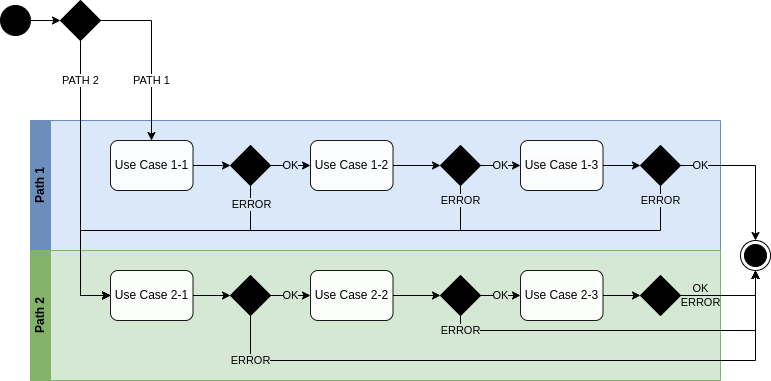

The diagram above was exported from draw.io. Its source (the exported page's mxGraphModel, read from the mxfile embedded in the PNG):
<mxGraphModel dx="1434" dy="786" grid="1" gridSize="10" guides="1" tooltips="1" connect="1" arrows="1" fold="1" page="1" pageScale="1" pageWidth="1100" pageHeight="850" background="none" math="0" shadow="0">
  <root>
    <mxCell id="0" />
    <mxCell id="1" parent="0" />
    <mxCell id="2" value="Path 1" style="swimlane;startSize=20;horizontal=0;html=1;whiteSpace=wrap;fillColor=#6c8ebf;strokeColor=#6c8ebf;swimlaneFillColor=#dae8fa;" vertex="1" parent="1">
      <mxGeometry x="170" y="240" width="690" height="130" as="geometry">
        <mxRectangle x="170" y="140" width="40" height="70" as="alternateBounds" />
      </mxGeometry>
    </mxCell>
    <mxCell id="3" value="Use Case 1-1" style="rounded=1;whiteSpace=wrap;html=1;opacity=90;" vertex="1" parent="2">
      <mxGeometry x="80" y="20" width="82.5" height="50" as="geometry" />
    </mxCell>
    <mxCell id="4" value="Use Case 1-2" style="rounded=1;whiteSpace=wrap;html=1;opacity=90;" vertex="1" parent="2">
      <mxGeometry x="280" y="20" width="82.5" height="50" as="geometry" />
    </mxCell>
    <mxCell id="5" value="OK" style="edgeStyle=orthogonalEdgeStyle;rounded=0;orthogonalLoop=1;jettySize=auto;html=1;labelBackgroundColor=#DAE8FA;" edge="1" parent="2" source="6" target="4">
      <mxGeometry relative="1" as="geometry" />
    </mxCell>
    <mxCell id="6" value="" style="rhombus;whiteSpace=wrap;html=1;fillColor=strokeColor;" vertex="1" parent="2">
      <mxGeometry x="200" y="25" width="40" height="40" as="geometry" />
    </mxCell>
    <mxCell id="7" style="edgeStyle=orthogonalEdgeStyle;rounded=0;orthogonalLoop=1;jettySize=auto;html=1;" edge="1" parent="2" source="3" target="6">
      <mxGeometry relative="1" as="geometry" />
    </mxCell>
    <mxCell id="8" value="" style="rhombus;whiteSpace=wrap;html=1;fillColor=strokeColor;" vertex="1" parent="2">
      <mxGeometry x="410" y="25" width="40" height="40" as="geometry" />
    </mxCell>
    <mxCell id="9" style="edgeStyle=orthogonalEdgeStyle;rounded=0;orthogonalLoop=1;jettySize=auto;html=1;" edge="1" parent="2" source="4" target="8">
      <mxGeometry relative="1" as="geometry" />
    </mxCell>
    <mxCell id="10" value="&lt;span style=&quot;color: rgb(0, 0, 0); font-family: Helvetica; font-size: 12px; font-style: normal; font-variant-ligatures: normal; font-variant-caps: normal; font-weight: 400; letter-spacing: normal; orphans: 2; text-align: center; text-indent: 0px; text-transform: none; widows: 2; word-spacing: 0px; -webkit-text-stroke-width: 0px; background-color: rgb(251, 251, 251); text-decoration-thickness: initial; text-decoration-style: initial; text-decoration-color: initial; float: none; display: inline !important;&quot;&gt;Use Case 1-3&lt;/span&gt;" style="rounded=1;whiteSpace=wrap;html=1;opacity=90;" vertex="1" parent="2">
      <mxGeometry x="490" y="20" width="82.5" height="50" as="geometry" />
    </mxCell>
    <mxCell id="11" value="OK" style="edgeStyle=orthogonalEdgeStyle;rounded=0;orthogonalLoop=1;jettySize=auto;html=1;labelBackgroundColor=#DAE8FA;" edge="1" parent="2" source="8" target="10">
      <mxGeometry relative="1" as="geometry">
        <mxPoint as="offset" />
      </mxGeometry>
    </mxCell>
    <mxCell id="12" value="" style="rhombus;whiteSpace=wrap;html=1;fillColor=strokeColor;" vertex="1" parent="2">
      <mxGeometry x="610" y="25" width="40" height="40" as="geometry" />
    </mxCell>
    <mxCell id="13" style="edgeStyle=orthogonalEdgeStyle;rounded=0;orthogonalLoop=1;jettySize=auto;html=1;" edge="1" parent="2" source="10" target="12">
      <mxGeometry relative="1" as="geometry" />
    </mxCell>
    <mxCell id="14" value="Path 2" style="swimlane;startSize=20;horizontal=0;html=1;whiteSpace=wrap;fillColor=#82B366;strokeColor=#82b366;swimlaneFillColor=#D5E8D4;" vertex="1" parent="1">
      <mxGeometry x="170" y="370" width="690" height="130" as="geometry" />
    </mxCell>
    <mxCell id="15" value="" style="rhombus;whiteSpace=wrap;html=1;fillColor=strokeColor;" vertex="1" parent="14">
      <mxGeometry x="610" y="25" width="40" height="40" as="geometry" />
    </mxCell>
    <mxCell id="16" value="Use Case 2-3" style="rounded=1;whiteSpace=wrap;html=1;opacity=90;" vertex="1" parent="14">
      <mxGeometry x="490" y="20" width="82.5" height="50" as="geometry" />
    </mxCell>
    <mxCell id="17" style="edgeStyle=orthogonalEdgeStyle;rounded=0;orthogonalLoop=1;jettySize=auto;html=1;" edge="1" parent="14" source="16" target="15">
      <mxGeometry relative="1" as="geometry" />
    </mxCell>
    <mxCell id="18" value="" style="rhombus;whiteSpace=wrap;html=1;fillColor=strokeColor;" vertex="1" parent="14">
      <mxGeometry x="410" y="25" width="40" height="40" as="geometry" />
    </mxCell>
    <mxCell id="19" value="OK" style="edgeStyle=orthogonalEdgeStyle;rounded=0;orthogonalLoop=1;jettySize=auto;html=1;labelBackgroundColor=#D5E8D4;" edge="1" parent="14" source="18" target="16">
      <mxGeometry relative="1" as="geometry" />
    </mxCell>
    <mxCell id="20" value="Use Case 2-2" style="rounded=1;whiteSpace=wrap;html=1;opacity=90;" vertex="1" parent="14">
      <mxGeometry x="280" y="20" width="82.5" height="50" as="geometry" />
    </mxCell>
    <mxCell id="21" style="edgeStyle=orthogonalEdgeStyle;rounded=0;orthogonalLoop=1;jettySize=auto;html=1;entryX=0;entryY=0.5;entryDx=0;entryDy=0;" edge="1" parent="14" source="20" target="18">
      <mxGeometry relative="1" as="geometry" />
    </mxCell>
    <mxCell id="22" value="" style="rhombus;whiteSpace=wrap;html=1;fillColor=strokeColor;" vertex="1" parent="14">
      <mxGeometry x="200" y="25" width="40" height="40" as="geometry" />
    </mxCell>
    <mxCell id="23" value="OK" style="edgeStyle=orthogonalEdgeStyle;rounded=0;orthogonalLoop=1;jettySize=auto;html=1;labelBackgroundColor=#D5E8D4;" edge="1" parent="14" source="22" target="20">
      <mxGeometry relative="1" as="geometry" />
    </mxCell>
    <mxCell id="24" value="" style="edgeStyle=orthogonalEdgeStyle;rounded=0;orthogonalLoop=1;jettySize=auto;html=1;" edge="1" source="25" target="28" parent="1">
      <mxGeometry relative="1" as="geometry" />
    </mxCell>
    <mxCell id="25" value="" style="ellipse;fillColor=strokeColor;html=1;" vertex="1" parent="1">
      <mxGeometry x="140" y="125" width="30" height="30" as="geometry" />
    </mxCell>
    <mxCell id="26" value="PATH 1" style="edgeStyle=orthogonalEdgeStyle;rounded=0;orthogonalLoop=1;jettySize=auto;html=1;labelBorderColor=none;" edge="1" source="28" target="3" parent="1">
      <mxGeometry x="0.2982" relative="1" as="geometry">
        <Array as="points">
          <mxPoint x="291" y="140" />
        </Array>
        <mxPoint as="offset" />
      </mxGeometry>
    </mxCell>
    <mxCell id="27" value="PATH 2" style="edgeStyle=orthogonalEdgeStyle;rounded=0;orthogonalLoop=1;jettySize=auto;html=1;entryX=0;entryY=0.5;entryDx=0;entryDy=0;labelBorderColor=none;" edge="1" source="28" target="35" parent="1">
      <mxGeometry x="-0.7191" relative="1" as="geometry">
        <Array as="points">
          <mxPoint x="220" y="415" />
        </Array>
        <mxPoint as="offset" />
      </mxGeometry>
    </mxCell>
    <mxCell id="28" value="" style="rhombus;whiteSpace=wrap;html=1;fillColor=strokeColor;" vertex="1" parent="1">
      <mxGeometry x="200" y="120" width="40" height="40" as="geometry" />
    </mxCell>
    <mxCell id="29" style="edgeStyle=orthogonalEdgeStyle;rounded=0;orthogonalLoop=1;jettySize=auto;html=1;entryX=0;entryY=0.5;entryDx=0;entryDy=0;" edge="1" source="6" target="35" parent="1">
      <mxGeometry relative="1" as="geometry">
        <Array as="points">
          <mxPoint x="390" y="350" />
          <mxPoint x="220" y="350" />
          <mxPoint x="220" y="415" />
        </Array>
      </mxGeometry>
    </mxCell>
    <mxCell id="30" value="ERROR" style="edgeLabel;html=1;align=center;verticalAlign=middle;resizable=0;points=[];labelBackgroundColor=#DAE8FA;" vertex="1" connectable="0" parent="29">
      <mxGeometry x="-0.8822" y="-3" relative="1" as="geometry">
        <mxPoint x="3" as="offset" />
      </mxGeometry>
    </mxCell>
    <mxCell id="31" value="ERROR" style="edgeStyle=orthogonalEdgeStyle;rounded=0;orthogonalLoop=1;jettySize=auto;html=1;entryX=0;entryY=0.5;entryDx=0;entryDy=0;labelBackgroundColor=#DAE8FA;" edge="1" source="8" target="35" parent="1">
      <mxGeometry x="-0.9422" relative="1" as="geometry">
        <Array as="points">
          <mxPoint x="600" y="350" />
          <mxPoint x="220" y="350" />
          <mxPoint x="220" y="415" />
        </Array>
        <mxPoint as="offset" />
      </mxGeometry>
    </mxCell>
    <mxCell id="32" value="OK" style="edgeStyle=orthogonalEdgeStyle;rounded=0;orthogonalLoop=1;jettySize=auto;html=1;entryX=0.5;entryY=0;entryDx=0;entryDy=0;labelBackgroundColor=#DAE8FA;" edge="1" source="12" target="38" parent="1">
      <mxGeometry x="-0.7328" relative="1" as="geometry">
        <mxPoint as="offset" />
      </mxGeometry>
    </mxCell>
    <mxCell id="33" value="ERROR" style="edgeStyle=orthogonalEdgeStyle;rounded=0;orthogonalLoop=1;jettySize=auto;html=1;entryX=0;entryY=0.5;entryDx=0;entryDy=0;labelBackgroundColor=#DAE8FA;" edge="1" source="12" target="35" parent="1">
      <mxGeometry x="-0.9582" relative="1" as="geometry">
        <Array as="points">
          <mxPoint x="800" y="350" />
          <mxPoint x="220" y="350" />
          <mxPoint x="220" y="415" />
        </Array>
        <mxPoint as="offset" />
      </mxGeometry>
    </mxCell>
    <mxCell id="34" style="edgeStyle=orthogonalEdgeStyle;rounded=0;orthogonalLoop=1;jettySize=auto;html=1;" edge="1" source="35" target="22" parent="1">
      <mxGeometry relative="1" as="geometry" />
    </mxCell>
    <mxCell id="35" value="&lt;span style=&quot;color: rgb(0, 0, 0); font-family: Helvetica; font-size: 12px; font-style: normal; font-variant-ligatures: normal; font-variant-caps: normal; font-weight: 400; letter-spacing: normal; orphans: 2; text-align: center; text-indent: 0px; text-transform: none; widows: 2; word-spacing: 0px; -webkit-text-stroke-width: 0px; background-color: rgb(251, 251, 251); text-decoration-thickness: initial; text-decoration-style: initial; text-decoration-color: initial; float: none; display: inline !important;&quot;&gt;Use Case 2-1&lt;/span&gt;" style="rounded=1;whiteSpace=wrap;html=1;opacity=90;" vertex="1" parent="1">
      <mxGeometry x="250" y="390" width="82.5" height="50" as="geometry" />
    </mxCell>
    <mxCell id="36" value="ERROR" style="edgeStyle=orthogonalEdgeStyle;rounded=0;orthogonalLoop=1;jettySize=auto;html=1;entryX=0.5;entryY=1;entryDx=0;entryDy=0;labelBackgroundColor=#D5E8D4;" edge="1" source="22" target="38" parent="1">
      <mxGeometry x="-0.8592" relative="1" as="geometry">
        <Array as="points">
          <mxPoint x="390" y="480" />
          <mxPoint x="895" y="480" />
        </Array>
        <mxPoint as="offset" />
      </mxGeometry>
    </mxCell>
    <mxCell id="37" value="ERROR" style="edgeStyle=orthogonalEdgeStyle;rounded=0;orthogonalLoop=1;jettySize=auto;html=1;labelBackgroundColor=#D5E8D4;" edge="1" source="18" target="38" parent="1">
      <mxGeometry x="-0.9187" relative="1" as="geometry">
        <Array as="points">
          <mxPoint x="600" y="450" />
          <mxPoint x="895" y="450" />
        </Array>
        <mxPoint as="offset" />
      </mxGeometry>
    </mxCell>
    <mxCell id="38" value="" style="ellipse;html=1;shape=endState;fillColor=strokeColor;" vertex="1" parent="1">
      <mxGeometry x="880" y="360" width="30" height="30" as="geometry" />
    </mxCell>
    <mxCell id="39" value="OK&lt;br&gt;ERROR" style="edgeStyle=orthogonalEdgeStyle;rounded=0;orthogonalLoop=1;jettySize=auto;html=1;entryX=0.5;entryY=1;entryDx=0;entryDy=0;labelBackgroundColor=#D5E8D4;" edge="1" source="15" target="38" parent="1">
      <mxGeometry x="-0.5995" relative="1" as="geometry">
        <mxPoint as="offset" />
      </mxGeometry>
    </mxCell>
    <mxCell id="40" value="" style="edgeStyle=orthogonalEdgeStyle;rounded=0;orthogonalLoop=1;jettySize=auto;html=1;" edge="1" source="15" target="38" parent="1">
      <mxGeometry relative="1" as="geometry" />
    </mxCell>
  </root>
</mxGraphModel>